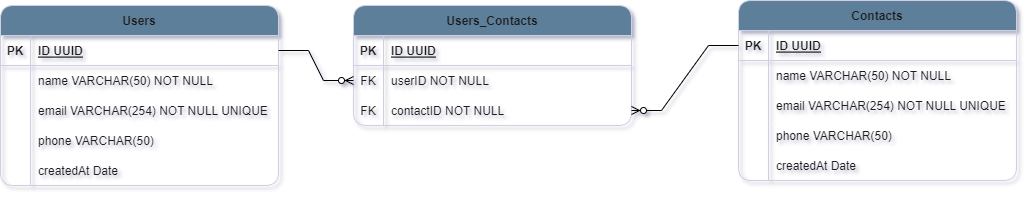

The diagram above was exported from draw.io. Its source (the exported page's mxGraphModel, read from the mxfile embedded in the PNG):
<mxGraphModel dx="281" dy="565" grid="0" gridSize="10" guides="1" tooltips="1" connect="1" arrows="1" fold="1" page="1" pageScale="1" pageWidth="1100" pageHeight="850" background="#ffffff" math="0" shadow="1" extFonts="Permanent Marker^https://fonts.googleapis.com/css?family=Permanent+Marker">
  <root>
    <mxCell id="0" />
    <mxCell id="1" parent="0" />
    <mxCell id="JmManXr89QLQ6ywD9C0v-197" value="Users" style="shape=table;startSize=30;container=1;collapsible=1;childLayout=tableLayout;fixedRows=1;rowLines=0;fontStyle=1;align=center;resizeLast=1;labelBackgroundColor=none;fillColor=#5D7F99;strokeColor=#D0CEE2;fontColor=#1A1A1A;rounded=1;" parent="1" vertex="1">
      <mxGeometry x="28" y="40" width="278" height="180" as="geometry" />
    </mxCell>
    <mxCell id="JmManXr89QLQ6ywD9C0v-198" value="" style="shape=partialRectangle;collapsible=0;dropTarget=0;pointerEvents=0;fillColor=none;points=[[0,0.5],[1,0.5]];portConstraint=eastwest;top=0;left=0;right=0;bottom=1;labelBackgroundColor=none;strokeColor=#D0CEE2;fontColor=#1A1A1A;rounded=1;" parent="JmManXr89QLQ6ywD9C0v-197" vertex="1">
      <mxGeometry y="30" width="278" height="30" as="geometry" />
    </mxCell>
    <mxCell id="JmManXr89QLQ6ywD9C0v-199" value="PK" style="shape=partialRectangle;overflow=hidden;connectable=0;fillColor=none;top=0;left=0;bottom=0;right=0;fontStyle=1;labelBackgroundColor=none;strokeColor=#D0CEE2;fontColor=#1A1A1A;rounded=1;" parent="JmManXr89QLQ6ywD9C0v-198" vertex="1">
      <mxGeometry width="30" height="30" as="geometry">
        <mxRectangle width="30" height="30" as="alternateBounds" />
      </mxGeometry>
    </mxCell>
    <mxCell id="JmManXr89QLQ6ywD9C0v-200" value="ID UUID" style="shape=partialRectangle;overflow=hidden;connectable=0;fillColor=none;top=0;left=0;bottom=0;right=0;align=left;spacingLeft=6;fontStyle=5;labelBackgroundColor=none;strokeColor=#D0CEE2;fontColor=#1A1A1A;rounded=1;" parent="JmManXr89QLQ6ywD9C0v-198" vertex="1">
      <mxGeometry x="30" width="248" height="30" as="geometry">
        <mxRectangle width="248" height="30" as="alternateBounds" />
      </mxGeometry>
    </mxCell>
    <mxCell id="JmManXr89QLQ6ywD9C0v-201" value="" style="shape=partialRectangle;collapsible=0;dropTarget=0;pointerEvents=0;fillColor=none;points=[[0,0.5],[1,0.5]];portConstraint=eastwest;top=0;left=0;right=0;bottom=0;labelBackgroundColor=none;strokeColor=#D0CEE2;fontColor=#1A1A1A;rounded=1;" parent="JmManXr89QLQ6ywD9C0v-197" vertex="1">
      <mxGeometry y="60" width="278" height="30" as="geometry" />
    </mxCell>
    <mxCell id="JmManXr89QLQ6ywD9C0v-202" value="" style="shape=partialRectangle;overflow=hidden;connectable=0;fillColor=none;top=0;left=0;bottom=0;right=0;labelBackgroundColor=none;strokeColor=#D0CEE2;fontColor=#1A1A1A;rounded=1;" parent="JmManXr89QLQ6ywD9C0v-201" vertex="1">
      <mxGeometry width="30" height="30" as="geometry">
        <mxRectangle width="30" height="30" as="alternateBounds" />
      </mxGeometry>
    </mxCell>
    <mxCell id="JmManXr89QLQ6ywD9C0v-203" value="name VARCHAR(50) NOT NULL" style="shape=partialRectangle;overflow=hidden;connectable=0;fillColor=none;top=0;left=0;bottom=0;right=0;align=left;spacingLeft=6;labelBackgroundColor=none;strokeColor=#D0CEE2;fontColor=#1A1A1A;rounded=1;" parent="JmManXr89QLQ6ywD9C0v-201" vertex="1">
      <mxGeometry x="30" width="248" height="30" as="geometry">
        <mxRectangle width="248" height="30" as="alternateBounds" />
      </mxGeometry>
    </mxCell>
    <mxCell id="JmManXr89QLQ6ywD9C0v-213" value="" style="shape=partialRectangle;collapsible=0;dropTarget=0;pointerEvents=0;fillColor=none;points=[[0,0.5],[1,0.5]];portConstraint=eastwest;top=0;left=0;right=0;bottom=0;labelBackgroundColor=none;strokeColor=#D0CEE2;fontColor=#1A1A1A;rounded=1;" parent="JmManXr89QLQ6ywD9C0v-197" vertex="1">
      <mxGeometry y="90" width="278" height="30" as="geometry" />
    </mxCell>
    <mxCell id="JmManXr89QLQ6ywD9C0v-214" value="" style="shape=partialRectangle;overflow=hidden;connectable=0;fillColor=none;top=0;left=0;bottom=0;right=0;labelBackgroundColor=none;strokeColor=#D0CEE2;fontColor=#1A1A1A;rounded=1;" parent="JmManXr89QLQ6ywD9C0v-213" vertex="1">
      <mxGeometry width="30" height="30" as="geometry">
        <mxRectangle width="30" height="30" as="alternateBounds" />
      </mxGeometry>
    </mxCell>
    <mxCell id="JmManXr89QLQ6ywD9C0v-215" value="email VARCHAR(254) NOT NULL UNIQUE" style="shape=partialRectangle;overflow=hidden;connectable=0;fillColor=none;top=0;left=0;bottom=0;right=0;align=left;spacingLeft=6;labelBackgroundColor=none;strokeColor=#D0CEE2;fontColor=#1A1A1A;rounded=1;" parent="JmManXr89QLQ6ywD9C0v-213" vertex="1">
      <mxGeometry x="30" width="248" height="30" as="geometry">
        <mxRectangle width="248" height="30" as="alternateBounds" />
      </mxGeometry>
    </mxCell>
    <mxCell id="JmManXr89QLQ6ywD9C0v-225" value="" style="shape=partialRectangle;collapsible=0;dropTarget=0;pointerEvents=0;fillColor=none;points=[[0,0.5],[1,0.5]];portConstraint=eastwest;top=0;left=0;right=0;bottom=0;labelBackgroundColor=none;strokeColor=#D0CEE2;fontColor=#1A1A1A;rounded=1;" parent="JmManXr89QLQ6ywD9C0v-197" vertex="1">
      <mxGeometry y="120" width="278" height="30" as="geometry" />
    </mxCell>
    <mxCell id="JmManXr89QLQ6ywD9C0v-226" value="" style="shape=partialRectangle;overflow=hidden;connectable=0;fillColor=none;top=0;left=0;bottom=0;right=0;labelBackgroundColor=none;strokeColor=#D0CEE2;fontColor=#1A1A1A;rounded=1;" parent="JmManXr89QLQ6ywD9C0v-225" vertex="1">
      <mxGeometry width="30" height="30" as="geometry">
        <mxRectangle width="30" height="30" as="alternateBounds" />
      </mxGeometry>
    </mxCell>
    <mxCell id="JmManXr89QLQ6ywD9C0v-227" value="phone VARCHAR(50)" style="shape=partialRectangle;overflow=hidden;connectable=0;fillColor=none;top=0;left=0;bottom=0;right=0;align=left;spacingLeft=6;labelBackgroundColor=none;strokeColor=#D0CEE2;fontColor=#1A1A1A;rounded=1;" parent="JmManXr89QLQ6ywD9C0v-225" vertex="1">
      <mxGeometry x="30" width="248" height="30" as="geometry">
        <mxRectangle width="248" height="30" as="alternateBounds" />
      </mxGeometry>
    </mxCell>
    <mxCell id="UCbp173k3W-xpEWy4BAh-2" style="shape=partialRectangle;collapsible=0;dropTarget=0;pointerEvents=0;fillColor=none;points=[[0,0.5],[1,0.5]];portConstraint=eastwest;top=0;left=0;right=0;bottom=0;labelBackgroundColor=none;strokeColor=#D0CEE2;fontColor=#1A1A1A;rounded=1;" parent="JmManXr89QLQ6ywD9C0v-197" vertex="1">
      <mxGeometry y="150" width="278" height="30" as="geometry" />
    </mxCell>
    <mxCell id="UCbp173k3W-xpEWy4BAh-3" style="shape=partialRectangle;overflow=hidden;connectable=0;fillColor=none;top=0;left=0;bottom=0;right=0;labelBackgroundColor=none;strokeColor=#D0CEE2;fontColor=#1A1A1A;rounded=1;" parent="UCbp173k3W-xpEWy4BAh-2" vertex="1">
      <mxGeometry width="30" height="30" as="geometry">
        <mxRectangle width="30" height="30" as="alternateBounds" />
      </mxGeometry>
    </mxCell>
    <mxCell id="UCbp173k3W-xpEWy4BAh-4" value="createdAt Date" style="shape=partialRectangle;overflow=hidden;connectable=0;fillColor=none;top=0;left=0;bottom=0;right=0;align=left;spacingLeft=6;labelBackgroundColor=none;strokeColor=#D0CEE2;fontColor=#1A1A1A;rounded=1;" parent="UCbp173k3W-xpEWy4BAh-2" vertex="1">
      <mxGeometry x="30" width="248" height="30" as="geometry">
        <mxRectangle width="248" height="30" as="alternateBounds" />
      </mxGeometry>
    </mxCell>
    <mxCell id="UCbp173k3W-xpEWy4BAh-5" value="Contacts" style="shape=table;startSize=30;container=1;collapsible=1;childLayout=tableLayout;fixedRows=1;rowLines=0;fontStyle=1;align=center;resizeLast=1;labelBackgroundColor=none;fillColor=#5D7F99;strokeColor=#D0CEE2;fontColor=#1A1A1A;rounded=1;" parent="1" vertex="1">
      <mxGeometry x="766" y="35" width="278" height="180" as="geometry" />
    </mxCell>
    <mxCell id="UCbp173k3W-xpEWy4BAh-6" value="" style="shape=partialRectangle;collapsible=0;dropTarget=0;pointerEvents=0;fillColor=none;points=[[0,0.5],[1,0.5]];portConstraint=eastwest;top=0;left=0;right=0;bottom=1;labelBackgroundColor=none;strokeColor=#D0CEE2;fontColor=#1A1A1A;rounded=1;" parent="UCbp173k3W-xpEWy4BAh-5" vertex="1">
      <mxGeometry y="30" width="278" height="30" as="geometry" />
    </mxCell>
    <mxCell id="UCbp173k3W-xpEWy4BAh-7" value="PK" style="shape=partialRectangle;overflow=hidden;connectable=0;fillColor=none;top=0;left=0;bottom=0;right=0;fontStyle=1;labelBackgroundColor=none;strokeColor=#D0CEE2;fontColor=#1A1A1A;rounded=1;" parent="UCbp173k3W-xpEWy4BAh-6" vertex="1">
      <mxGeometry width="30" height="30" as="geometry">
        <mxRectangle width="30" height="30" as="alternateBounds" />
      </mxGeometry>
    </mxCell>
    <mxCell id="UCbp173k3W-xpEWy4BAh-8" value="ID UUID" style="shape=partialRectangle;overflow=hidden;connectable=0;fillColor=none;top=0;left=0;bottom=0;right=0;align=left;spacingLeft=6;fontStyle=5;labelBackgroundColor=none;strokeColor=#D0CEE2;fontColor=#1A1A1A;rounded=1;" parent="UCbp173k3W-xpEWy4BAh-6" vertex="1">
      <mxGeometry x="30" width="248" height="30" as="geometry">
        <mxRectangle width="248" height="30" as="alternateBounds" />
      </mxGeometry>
    </mxCell>
    <mxCell id="UCbp173k3W-xpEWy4BAh-9" value="" style="shape=partialRectangle;collapsible=0;dropTarget=0;pointerEvents=0;fillColor=none;points=[[0,0.5],[1,0.5]];portConstraint=eastwest;top=0;left=0;right=0;bottom=0;labelBackgroundColor=none;strokeColor=#D0CEE2;fontColor=#1A1A1A;rounded=1;" parent="UCbp173k3W-xpEWy4BAh-5" vertex="1">
      <mxGeometry y="60" width="278" height="30" as="geometry" />
    </mxCell>
    <mxCell id="UCbp173k3W-xpEWy4BAh-10" value="" style="shape=partialRectangle;overflow=hidden;connectable=0;fillColor=none;top=0;left=0;bottom=0;right=0;labelBackgroundColor=none;strokeColor=#D0CEE2;fontColor=#1A1A1A;rounded=1;" parent="UCbp173k3W-xpEWy4BAh-9" vertex="1">
      <mxGeometry width="30" height="30" as="geometry">
        <mxRectangle width="30" height="30" as="alternateBounds" />
      </mxGeometry>
    </mxCell>
    <mxCell id="UCbp173k3W-xpEWy4BAh-11" value="name VARCHAR(50) NOT NULL" style="shape=partialRectangle;overflow=hidden;connectable=0;fillColor=none;top=0;left=0;bottom=0;right=0;align=left;spacingLeft=6;labelBackgroundColor=none;strokeColor=#D0CEE2;fontColor=#1A1A1A;rounded=1;" parent="UCbp173k3W-xpEWy4BAh-9" vertex="1">
      <mxGeometry x="30" width="248" height="30" as="geometry">
        <mxRectangle width="248" height="30" as="alternateBounds" />
      </mxGeometry>
    </mxCell>
    <mxCell id="UCbp173k3W-xpEWy4BAh-12" value="" style="shape=partialRectangle;collapsible=0;dropTarget=0;pointerEvents=0;fillColor=none;points=[[0,0.5],[1,0.5]];portConstraint=eastwest;top=0;left=0;right=0;bottom=0;labelBackgroundColor=none;strokeColor=#D0CEE2;fontColor=#1A1A1A;rounded=1;" parent="UCbp173k3W-xpEWy4BAh-5" vertex="1">
      <mxGeometry y="90" width="278" height="30" as="geometry" />
    </mxCell>
    <mxCell id="UCbp173k3W-xpEWy4BAh-13" value="" style="shape=partialRectangle;overflow=hidden;connectable=0;fillColor=none;top=0;left=0;bottom=0;right=0;labelBackgroundColor=none;strokeColor=#D0CEE2;fontColor=#1A1A1A;rounded=1;" parent="UCbp173k3W-xpEWy4BAh-12" vertex="1">
      <mxGeometry width="30" height="30" as="geometry">
        <mxRectangle width="30" height="30" as="alternateBounds" />
      </mxGeometry>
    </mxCell>
    <mxCell id="UCbp173k3W-xpEWy4BAh-14" value="email VARCHAR(254) NOT NULL UNIQUE" style="shape=partialRectangle;overflow=hidden;connectable=0;fillColor=none;top=0;left=0;bottom=0;right=0;align=left;spacingLeft=6;labelBackgroundColor=none;strokeColor=#D0CEE2;fontColor=#1A1A1A;rounded=1;" parent="UCbp173k3W-xpEWy4BAh-12" vertex="1">
      <mxGeometry x="30" width="248" height="30" as="geometry">
        <mxRectangle width="248" height="30" as="alternateBounds" />
      </mxGeometry>
    </mxCell>
    <mxCell id="UCbp173k3W-xpEWy4BAh-18" value="" style="shape=partialRectangle;collapsible=0;dropTarget=0;pointerEvents=0;fillColor=none;points=[[0,0.5],[1,0.5]];portConstraint=eastwest;top=0;left=0;right=0;bottom=0;labelBackgroundColor=none;strokeColor=#D0CEE2;fontColor=#1A1A1A;rounded=1;" parent="UCbp173k3W-xpEWy4BAh-5" vertex="1">
      <mxGeometry y="120" width="278" height="30" as="geometry" />
    </mxCell>
    <mxCell id="UCbp173k3W-xpEWy4BAh-19" value="" style="shape=partialRectangle;overflow=hidden;connectable=0;fillColor=none;top=0;left=0;bottom=0;right=0;labelBackgroundColor=none;strokeColor=#D0CEE2;fontColor=#1A1A1A;rounded=1;" parent="UCbp173k3W-xpEWy4BAh-18" vertex="1">
      <mxGeometry width="30" height="30" as="geometry">
        <mxRectangle width="30" height="30" as="alternateBounds" />
      </mxGeometry>
    </mxCell>
    <mxCell id="UCbp173k3W-xpEWy4BAh-20" value="phone VARCHAR(50)" style="shape=partialRectangle;overflow=hidden;connectable=0;fillColor=none;top=0;left=0;bottom=0;right=0;align=left;spacingLeft=6;labelBackgroundColor=none;strokeColor=#D0CEE2;fontColor=#1A1A1A;rounded=1;" parent="UCbp173k3W-xpEWy4BAh-18" vertex="1">
      <mxGeometry x="30" width="248" height="30" as="geometry">
        <mxRectangle width="248" height="30" as="alternateBounds" />
      </mxGeometry>
    </mxCell>
    <mxCell id="UCbp173k3W-xpEWy4BAh-21" style="shape=partialRectangle;collapsible=0;dropTarget=0;pointerEvents=0;fillColor=none;points=[[0,0.5],[1,0.5]];portConstraint=eastwest;top=0;left=0;right=0;bottom=0;labelBackgroundColor=none;strokeColor=#D0CEE2;fontColor=#1A1A1A;rounded=1;" parent="UCbp173k3W-xpEWy4BAh-5" vertex="1">
      <mxGeometry y="150" width="278" height="30" as="geometry" />
    </mxCell>
    <mxCell id="UCbp173k3W-xpEWy4BAh-22" style="shape=partialRectangle;overflow=hidden;connectable=0;fillColor=none;top=0;left=0;bottom=0;right=0;labelBackgroundColor=none;strokeColor=#D0CEE2;fontColor=#1A1A1A;rounded=1;" parent="UCbp173k3W-xpEWy4BAh-21" vertex="1">
      <mxGeometry width="30" height="30" as="geometry">
        <mxRectangle width="30" height="30" as="alternateBounds" />
      </mxGeometry>
    </mxCell>
    <mxCell id="UCbp173k3W-xpEWy4BAh-23" value="createdAt Date" style="shape=partialRectangle;overflow=hidden;connectable=0;fillColor=none;top=0;left=0;bottom=0;right=0;align=left;spacingLeft=6;labelBackgroundColor=none;strokeColor=#D0CEE2;fontColor=#1A1A1A;rounded=1;" parent="UCbp173k3W-xpEWy4BAh-21" vertex="1">
      <mxGeometry x="30" width="248" height="30" as="geometry">
        <mxRectangle width="248" height="30" as="alternateBounds" />
      </mxGeometry>
    </mxCell>
    <mxCell id="UCbp173k3W-xpEWy4BAh-49" value="" style="edgeStyle=entityRelationEdgeStyle;fontSize=12;html=1;endArrow=ERzeroToMany;endFill=1;rounded=0;entryX=-0.004;entryY=0.76;entryDx=0;entryDy=0;exitX=1;exitY=0.5;exitDx=0;exitDy=0;entryPerimeter=0;" parent="1" source="ZuUddVsnybrfaHeMVJVH-1" target="-H1-deTjzoYOa3vfPbxQ-5" edge="1">
      <mxGeometry width="100" height="100" relative="1" as="geometry">
        <mxPoint x="652" y="250" as="sourcePoint" />
        <mxPoint x="752" y="150" as="targetPoint" />
      </mxGeometry>
    </mxCell>
    <mxCell id="-H1-deTjzoYOa3vfPbxQ-1" value="Users_Contacts" style="shape=table;startSize=30;container=1;collapsible=1;childLayout=tableLayout;fixedRows=1;rowLines=0;fontStyle=1;align=center;resizeLast=1;labelBackgroundColor=none;fillColor=#5D7F99;strokeColor=#D0CEE2;fontColor=#1A1A1A;rounded=1;" vertex="1" parent="1">
      <mxGeometry x="381" y="40" width="278" height="120" as="geometry" />
    </mxCell>
    <mxCell id="-H1-deTjzoYOa3vfPbxQ-2" value="" style="shape=partialRectangle;collapsible=0;dropTarget=0;pointerEvents=0;fillColor=none;points=[[0,0.5],[1,0.5]];portConstraint=eastwest;top=0;left=0;right=0;bottom=1;labelBackgroundColor=none;strokeColor=#D0CEE2;fontColor=#1A1A1A;rounded=1;" vertex="1" parent="-H1-deTjzoYOa3vfPbxQ-1">
      <mxGeometry y="30" width="278" height="30" as="geometry" />
    </mxCell>
    <mxCell id="-H1-deTjzoYOa3vfPbxQ-3" value="PK" style="shape=partialRectangle;overflow=hidden;connectable=0;fillColor=none;top=0;left=0;bottom=0;right=0;fontStyle=1;labelBackgroundColor=none;strokeColor=#D0CEE2;fontColor=#1A1A1A;rounded=1;" vertex="1" parent="-H1-deTjzoYOa3vfPbxQ-2">
      <mxGeometry width="30" height="30" as="geometry">
        <mxRectangle width="30" height="30" as="alternateBounds" />
      </mxGeometry>
    </mxCell>
    <mxCell id="-H1-deTjzoYOa3vfPbxQ-4" value="ID UUID" style="shape=partialRectangle;overflow=hidden;connectable=0;fillColor=none;top=0;left=0;bottom=0;right=0;align=left;spacingLeft=6;fontStyle=5;labelBackgroundColor=none;strokeColor=#D0CEE2;fontColor=#1A1A1A;rounded=1;" vertex="1" parent="-H1-deTjzoYOa3vfPbxQ-2">
      <mxGeometry x="30" width="248" height="30" as="geometry">
        <mxRectangle width="248" height="30" as="alternateBounds" />
      </mxGeometry>
    </mxCell>
    <mxCell id="-H1-deTjzoYOa3vfPbxQ-5" value="" style="shape=partialRectangle;collapsible=0;dropTarget=0;pointerEvents=0;fillColor=none;points=[[0,0.5],[1,0.5]];portConstraint=eastwest;top=0;left=0;right=0;bottom=0;labelBackgroundColor=none;strokeColor=#D0CEE2;fontColor=#1A1A1A;rounded=1;" vertex="1" parent="-H1-deTjzoYOa3vfPbxQ-1">
      <mxGeometry y="60" width="278" height="30" as="geometry" />
    </mxCell>
    <mxCell id="-H1-deTjzoYOa3vfPbxQ-6" value="FK" style="shape=partialRectangle;overflow=hidden;connectable=0;fillColor=none;top=0;left=0;bottom=0;right=0;labelBackgroundColor=none;strokeColor=#D0CEE2;fontColor=#1A1A1A;rounded=1;" vertex="1" parent="-H1-deTjzoYOa3vfPbxQ-5">
      <mxGeometry width="30" height="30" as="geometry">
        <mxRectangle width="30" height="30" as="alternateBounds" />
      </mxGeometry>
    </mxCell>
    <mxCell id="-H1-deTjzoYOa3vfPbxQ-7" value="userID NOT NULL" style="shape=partialRectangle;overflow=hidden;connectable=0;fillColor=none;top=0;left=0;bottom=0;right=0;align=left;spacingLeft=6;labelBackgroundColor=none;strokeColor=#D0CEE2;fontColor=#1A1A1A;rounded=1;" vertex="1" parent="-H1-deTjzoYOa3vfPbxQ-5">
      <mxGeometry x="30" width="248" height="30" as="geometry">
        <mxRectangle width="248" height="30" as="alternateBounds" />
      </mxGeometry>
    </mxCell>
    <mxCell id="-H1-deTjzoYOa3vfPbxQ-8" value="" style="shape=partialRectangle;collapsible=0;dropTarget=0;pointerEvents=0;fillColor=none;points=[[0,0.5],[1,0.5]];portConstraint=eastwest;top=0;left=0;right=0;bottom=0;labelBackgroundColor=none;strokeColor=#D0CEE2;fontColor=#1A1A1A;rounded=1;" vertex="1" parent="-H1-deTjzoYOa3vfPbxQ-1">
      <mxGeometry y="90" width="278" height="30" as="geometry" />
    </mxCell>
    <mxCell id="-H1-deTjzoYOa3vfPbxQ-9" value="FK" style="shape=partialRectangle;overflow=hidden;connectable=0;fillColor=none;top=0;left=0;bottom=0;right=0;labelBackgroundColor=none;strokeColor=#D0CEE2;fontColor=#1A1A1A;rounded=1;" vertex="1" parent="-H1-deTjzoYOa3vfPbxQ-8">
      <mxGeometry width="30" height="30" as="geometry">
        <mxRectangle width="30" height="30" as="alternateBounds" />
      </mxGeometry>
    </mxCell>
    <mxCell id="-H1-deTjzoYOa3vfPbxQ-10" value="contactID NOT NULL" style="shape=partialRectangle;overflow=hidden;connectable=0;fillColor=none;top=0;left=0;bottom=0;right=0;align=left;spacingLeft=6;labelBackgroundColor=none;strokeColor=#D0CEE2;fontColor=#1A1A1A;rounded=1;" vertex="1" parent="-H1-deTjzoYOa3vfPbxQ-8">
      <mxGeometry x="30" width="248" height="30" as="geometry">
        <mxRectangle width="248" height="30" as="alternateBounds" />
      </mxGeometry>
    </mxCell>
    <mxCell id="-H1-deTjzoYOa3vfPbxQ-23" value="" style="edgeStyle=entityRelationEdgeStyle;fontSize=12;html=1;endArrow=ERzeroToMany;endFill=1;rounded=0;exitX=0;exitY=0.5;exitDx=0;exitDy=0;" edge="1" parent="1" source="UCbp173k3W-xpEWy4BAh-6" target="-H1-deTjzoYOa3vfPbxQ-8">
      <mxGeometry width="100" height="100" relative="1" as="geometry">
        <mxPoint x="701" y="474" as="sourcePoint" />
        <mxPoint x="775" y="332" as="targetPoint" />
      </mxGeometry>
    </mxCell>
    <mxCell id="-H1-deTjzoYOa3vfPbxQ-24" value="" style="edgeStyle=entityRelationEdgeStyle;fontSize=12;html=1;endArrow=ERzeroToMany;endFill=1;rounded=0;entryX=0;entryY=0.5;entryDx=0;entryDy=0;" edge="1" parent="1" source="JmManXr89QLQ6ywD9C0v-198" target="-H1-deTjzoYOa3vfPbxQ-5">
      <mxGeometry width="100" height="100" relative="1" as="geometry">
        <mxPoint x="315" y="273" as="sourcePoint" />
        <mxPoint x="208" y="338" as="targetPoint" />
      </mxGeometry>
    </mxCell>
  </root>
</mxGraphModel>